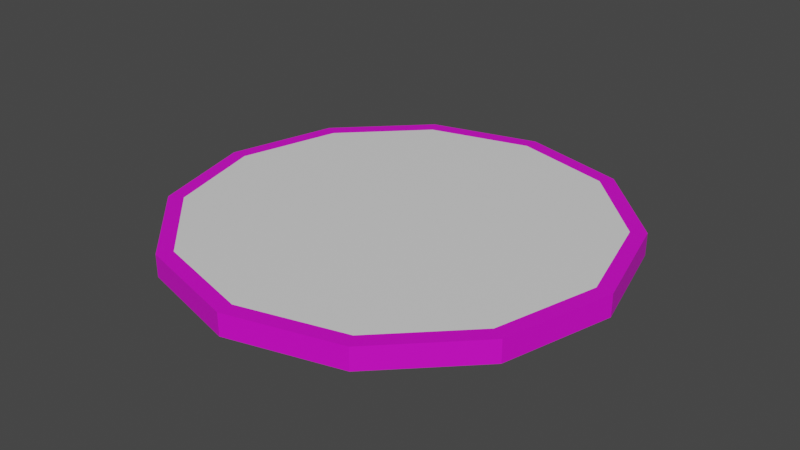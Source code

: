 # Source: Portal.blend  (saved by Blender 2.91.10; exported with 4.5.12 LTS)
import bpy
from mathutils import Matrix  # noqa: F401  (used for matrix-valued properties, if any)

bpy.ops.wm.read_factory_settings(use_empty=True)
scene = bpy.context.scene
scene.name = 'Scene'

# ---- collections
col_collection = bpy.data.collections.new('Collection'); scene.collection.children.link(col_collection)

# ---- materials (node trees are filled in below, after node groups)
mat_portal = bpy.data.materials.new('Portal')
mat_portal.use_transparent_shadow = False
mat_render = bpy.data.materials.new('Render')
mat_render.use_transparent_shadow = False

# ---- material node trees
mat_portal.use_nodes = True; mat_portal.node_tree.nodes.clear()
_N = mat_portal.node_tree.nodes; _L = mat_portal.node_tree.links
n0 = _N.new('ShaderNodeBsdfPrincipled'); n0.name = 'Principled BSDF'; n0.location = (10, 300)
n0.distribution = 'GGX'
n0.subsurface_method = 'BURLEY'
n0.inputs[0].default_value = (0.8, 0.001138, 0.7186, 1.0)
n0.inputs[3].default_value = 1.45
n0.inputs[27].default_value = (0.0, 0.0, 0.0, 1.0)
n0.inputs[28].default_value = 1.0
n1 = _N.new('ShaderNodeOutputMaterial'); n1.name = 'Material Output'; n1.location = (300, 300)
_L.new(n0.outputs[0], n1.inputs[0])
n1.is_active_output = True
mat_render.use_nodes = True; mat_render.node_tree.nodes.clear()
_N = mat_render.node_tree.nodes; _L = mat_render.node_tree.links
n0 = _N.new('ShaderNodeBsdfPrincipled'); n0.name = 'Principled BSDF'; n0.location = (10, 300)
n0.distribution = 'GGX'
n0.subsurface_method = 'BURLEY'
n0.inputs[3].default_value = 1.45
n0.inputs[27].default_value = (0.0, 0.0, 0.0, 1.0)
n0.inputs[28].default_value = 1.0
n1 = _N.new('ShaderNodeOutputMaterial'); n1.name = 'Material Output'; n1.location = (300, 300)
_L.new(n0.outputs[0], n1.inputs[0])
n1.is_active_output = True

# ---- world
world_world = bpy.data.worlds.new('World'); scene.world = world_world
world_world.use_nodes = True; world_world.node_tree.nodes.clear()
_N = world_world.node_tree.nodes; _L = world_world.node_tree.links
n0 = _N.new('ShaderNodeOutputWorld'); n0.name = 'World Output'; n0.location = (300, 300)
n1 = _N.new('ShaderNodeBackground'); n1.name = 'Background'; n1.location = (10, 300)
n1.inputs[0].default_value = (0.05088, 0.05088, 0.05088, 1.0)
_L.new(n1.outputs[0], n0.inputs[0])
n0.is_active_output = True
world_world.color = (0.05088, 0.05088, 0.05088)
world_world.use_sun_shadow = False
world_world.sun_shadow_jitter_overblur = 0.0

# ---- meshes
me_cylinder = bpy.data.meshes.new('Cylinder')
me_cylinder.from_pydata([(-1.793e-08, -1.445e-07, 0.05), (-0.1856, 0.3215, 0.05), (-0.3215, 0.1856, 0.05), (-0.3712, -2.6e-07, 0.05), (-0.3215, -0.1856, 0.05), (-0.1856, -0.3215, 0.05), (3.519e-08, -0.3712, 0.05), (0.1856, -0.3215, 0.05), (0.3215, -0.1856, 0.05), (0.3712, -1.037e-07, 0.05), (0.3215, 0.1856, 0.05), (0.1856, 0.3215, 0.05), (-2.086e-08, 0.3712, 0.05), (-5.742e-09, 0.698, 0.05), (0.349, 0.6045, 0.05), (0.6045, 0.349, 0.05), (0.698, -7.379e-08, 0.05), (0.6045, -0.349, 0.05), (0.349, -0.6045, 0.05), (9.966e-08, -0.698, 0.05), (-0.349, -0.6045, 0.05), (-0.6045, -0.349, 0.05), (-0.698, -3.678e-07, 0.05), (-0.6045, 0.349, 0.05), (-0.349, 0.6045, 0.05), (-0.4651, 0.8055, 0.05), (-0.8055, 0.4651, 0.05), (-0.9302, -4.407e-07, 0.05), (-0.8055, -0.4651, 0.05), (-0.4651, -0.8055, 0.05), (1.415e-07, -0.9302, 0.05), (0.4651, -0.8055, 0.05), (0.8055, -0.4651, 0.05), (0.9302, -4.888e-08, 0.05), (0.8055, 0.4651, 0.05), (0.4651, 0.8055, 0.05), (1.087e-09, 0.9302, 0.05), (0.0, 1.0, -0.05), (0.0, 1.0, 0.05), (0.5, 0.866, -0.05), (0.5, 0.866, 0.05), (0.866, 0.5, -0.05), (0.866, 0.5, 0.05), (1.0, -4.371e-08, -0.05), (1.0, -4.371e-08, 0.05), (0.866, -0.5, -0.05), (0.866, -0.5, 0.05), (0.5, -0.866, -0.05), (0.5, -0.866, 0.05), (1.51e-07, -1.0, -0.05), (1.51e-07, -1.0, 0.05), (-0.5, -0.866, -0.05), (-0.5, -0.866, 0.05), (-0.866, -0.5, -0.05), (-0.866, -0.5, 0.05), (-1.0, -4.649e-07, -0.05), (-1.0, -4.649e-07, 0.05), (-0.866, 0.5, -0.05), (-0.866, 0.5, 0.05), (-0.5, 0.866, -0.05), (-0.5, 0.866, 0.05)], [], [(9, 10, 0), (2, 3, 0), (5, 6, 0), (8, 9, 0), (1, 2, 0), (11, 12, 0), (4, 5, 0), (7, 8, 0), (12, 1, 0), (10, 11, 0), (3, 4, 0), (6, 7, 0), (16, 15, 10, 9), (19, 18, 7, 6), (22, 21, 4, 3), (15, 14, 11, 10), (13, 24, 1, 12), (18, 17, 8, 7), (21, 20, 5, 4), (14, 13, 12, 11), (24, 23, 2, 1), (17, 16, 9, 8), (20, 19, 6, 5), (23, 22, 3, 2), (29, 30, 19, 20), (32, 33, 16, 17), (25, 26, 23, 24), (35, 36, 13, 14), (28, 29, 20, 21), (31, 32, 17, 18), (36, 25, 24, 13), (34, 35, 14, 15), (27, 28, 21, 22), (30, 31, 18, 19), (33, 34, 15, 16), (26, 27, 22, 23), (50, 48, 31, 30), (52, 50, 30, 29), (54, 52, 29, 28), (56, 54, 28, 27), (58, 56, 27, 26), (42, 40, 35, 34), (60, 58, 26, 25), (44, 42, 34, 33), (40, 38, 36, 35), (38, 60, 25, 36), (37, 38, 40, 39), (39, 40, 42, 41), (41, 42, 44, 43), (43, 44, 46, 45), (45, 46, 48, 47), (47, 48, 50, 49), (49, 50, 52, 51), (51, 52, 54, 53), (53, 54, 56, 55), (55, 56, 58, 57), (46, 44, 33, 32), (57, 58, 60, 59), (59, 60, 38, 37), (48, 46, 32, 31)])
me_cylinder.polygons.foreach_set('material_index', [1, 1, 1, 1, 1, 1, 1, 1, 1, 1, 1, 1, 1, 1, 1, 1, 1, 1, 1, 1, 1, 1, 1, 1, 1, 1, 1, 1, 1, 1, 1, 1, 1, 1, 1, 1, 0, 0, 0, 0, 0, 0, 0, 0, 0, 0, 0, 0, 0, 0, 0, 0, 0, 0, 0, 0, 0, 0, 0, 0])
_uv = me_cylinder.uv_layers.new(name='UVMap')
_uv.uv.foreach_set('vector', [0.2934, 0.5, 0.3211, 0.6033, 0.5, 0.5, 0.6789, 0.6033, 0.7066, 0.5, 0.5, 0.5, 0.6033, 0.3211, 0.5, 0.2934, 0.5, 0.5, 0.3211, 0.3967, 0.2934, 0.5, 0.5, 0.5, 0.6033, 0.6789, 0.6789, 0.6033, 0.5, 0.5, 0.3967, 0.6789, 0.5, 0.7066, 0.5, 0.5, 0.6789, 0.3967, 0.6033, 0.3211, 0.5, 0.5, 0.3967, 0.3211, 0.3211, 0.3967, 0.5, 0.5, 0.5, 0.7066, 0.6033, 0.6789, 0.5, 0.5, 0.3211, 0.6033, 0.3967, 0.6789, 0.5, 0.5, 0.7066, 0.5, 0.6789, 0.3967, 0.5, 0.5, 0.5, 0.2934, 0.3967, 0.3211, 0.5, 0.5, 0.1115, 0.5, 0.1636, 0.6942, 0.3211, 0.6033, 0.2934, 0.5, 0.5, 0.1115, 0.3058, 0.1636, 0.3967, 0.3211, 0.5, 0.2934, 0.8885, 0.5, 0.8364, 0.3058, 0.6789, 0.3967, 0.7066, 0.5, 0.1636, 0.6942, 0.3058, 0.8364, 0.3967, 0.6789, 0.3211, 0.6033, 0.5, 0.8885, 0.6942, 0.8364, 0.6033, 0.6789, 0.5, 0.7066, 0.3058, 0.1636, 0.1636, 0.3058, 0.3211, 0.3967, 0.3967, 0.3211, 0.8364, 0.3058, 0.6942, 0.1636, 0.6033, 0.3211, 0.6789, 0.3967, 0.3058, 0.8364, 0.5, 0.8885, 0.5, 0.7066, 0.3967, 0.6789, 0.6942, 0.8364, 0.8364, 0.6942, 0.6789, 0.6033, 0.6033, 0.6789, 0.1636, 0.3058, 0.1115, 0.5, 0.2934, 0.5, 0.3211, 0.3967, 0.6942, 0.1636, 0.5, 0.1115, 0.5, 0.2934, 0.6033, 0.3211, 0.8364, 0.6942, 0.8885, 0.5, 0.7066, 0.5, 0.6789, 0.6033, 0.7588, 0.05171, 0.5, -0.01764, 0.5, 0.1115, 0.6942, 0.1636, 0.05171, 0.2412, -0.01764, 0.5, 0.1115, 0.5, 0.1636, 0.3058, 0.7588, 0.9483, 0.9483, 0.7588, 0.8364, 0.6942, 0.6942, 0.8364, 0.2412, 0.9483, 0.5, 1.018, 0.5, 0.8885, 0.3058, 0.8364, 0.9483, 0.2412, 0.7588, 0.05171, 0.6942, 0.1636, 0.8364, 0.3058, 0.2412, 0.05171, 0.05171, 0.2412, 0.1636, 0.3058, 0.3058, 0.1636, 0.5, 1.018, 0.7588, 0.9483, 0.6942, 0.8364, 0.5, 0.8885, 0.05171, 0.7588, 0.2412, 0.9483, 0.3058, 0.8364, 0.1636, 0.6942, 1.018, 0.5, 0.9483, 0.2412, 0.8364, 0.3058, 0.8885, 0.5, 0.5, -0.01764, 0.2412, 0.05171, 0.3058, 0.1636, 0.5, 0.1115, -0.01764, 0.5, 0.05171, 0.7588, 0.1636, 0.6942, 0.1115, 0.5, 0.9483, 0.7588, 1.018, 0.5, 0.8885, 0.5, 0.8364, 0.6942, 0.7764, 0.5427, 0.8568, 0.623, 0.8568, 0.6029, 0.7763, 0.5362, 0.6981, 0.4522, 0.7764, 0.5427, 0.7763, 0.5362, 0.698, 0.4611, 0.6172, 0.3758, 0.6981, 0.4522, 0.698, 0.4611, 0.6172, 0.3977, 0.5312, 0.3339, 0.6172, 0.3758, 0.6172, 0.3977, 0.5312, 0.363, 0.4429, 0.3377, 0.5312, 0.3339, 0.5312, 0.363, 0.443, 0.3662, 0.118, 0.6336, 0.1992, 0.5572, 0.1993, 0.5482, 0.1181, 0.6116, 0.3577, 0.3863, 0.4429, 0.3377, 0.443, 0.3662, 0.3578, 0.4065, 0.03152, 0.6755, 0.118, 0.6336, 0.1181, 0.6116, 0.03155, 0.6464, 0.1992, 0.5572, 0.2775, 0.4667, 0.2776, 0.4731, 0.1993, 0.5482, 0.2775, 0.4667, 0.3577, 0.3863, 0.3578, 0.4065, 0.2776, 0.4731, 0.272, 0.4198, 0.2775, 0.4667, 0.1992, 0.5572, 0.1939, 0.5103, 0.1939, 0.5103, 0.1992, 0.5572, 0.118, 0.6336, 0.1141, 0.5868, 0.1141, 0.5868, 0.118, 0.6336, 0.03152, 0.6755, 0.03019, 0.6287, 1.03, 0.6287, 1.032, 0.6755, 0.9425, 0.6716, 0.9444, 0.6248, 0.9444, 0.6248, 0.9425, 0.6716, 0.8568, 0.623, 0.8611, 0.5762, 0.8611, 0.5762, 0.8568, 0.623, 0.7764, 0.5427, 0.7819, 0.4959, 0.7819, 0.4959, 0.7764, 0.5427, 0.6981, 0.4522, 0.7036, 0.4054, 0.7036, 0.4054, 0.6981, 0.4522, 0.6172, 0.3758, 0.6214, 0.3289, 0.6214, 0.3289, 0.6172, 0.3758, 0.5312, 0.3339, 0.5327, 0.287, 0.5327, 0.287, 0.5312, 0.3339, 0.4429, 0.3377, 0.441, 0.2909, 0.9425, 0.6716, 1.032, 0.6755, 1.032, 0.6464, 0.9425, 0.6432, 0.441, 0.2909, 0.4429, 0.3377, 0.3577, 0.3863, 0.3533, 0.3395, 0.3533, 0.3395, 0.3577, 0.3863, 0.2775, 0.4667, 0.272, 0.4198, 0.8568, 0.623, 0.9425, 0.6716, 0.9425, 0.6432, 0.8568, 0.6029])
me_cylinder.materials.append(mat_portal)
me_cylinder.materials.append(mat_render)
me_cylinder.use_remesh_fix_poles = True
me_cylinder.use_remesh_preserve_attributes = False
me_cylinder.use_mirror_vertex_groups = False
me_cylinder.update()

# ---- objects
ob_portal = bpy.data.objects.new('Portal', me_cylinder)

# ---- transforms, parenting, visibility, modifiers, constraints
ob_portal.location = (0.0, 0.0, 0.0)
ob_portal.lineart.crease_threshold = 0.0

# ---- collection membership
col_collection.objects.link(ob_portal)

# ---- scene / render settings (as saved in the file)
scene.frame_start = 1; scene.frame_end = 250; scene.frame_set(1)
scene.render.engine = 'BLENDER_EEVEE_NEXT'
scene.render.film_transparent = True
scene.cycles.use_denoising = False
scene.cycles.samples = 128
scene.cycles.sampling_pattern = 'TABULATED_SOBOL'
scene.cycles.use_adaptive_sampling = False
scene.cycles.use_light_tree = False
scene.eevee.use_raytracing = True
scene.view_settings.view_transform = 'Filmic'
bpy.context.view_layer.update()

# ---- added for rendering (the .blend has no active camera and no usable light): camera, sun
cam_auto = bpy.data.cameras.new('AutoCamera')
cam_auto.lens = 50.0
cam_auto.sensor_width = 36.0
cam_auto.clip_end = 1000.0
ob_auto_camera = bpy.data.objects.new('AutoCamera', cam_auto)
scene.collection.objects.link(ob_auto_camera)
ob_auto_camera.location = (2.61857, -3.14228, 2.09485)
ob_auto_camera.rotation_euler = (1.09748, -7.21219e-08, 0.694738)
scene.camera = ob_auto_camera
light_auto_sun = bpy.data.lights.new('AutoSun', 'SUN')
light_auto_sun.energy = 3.0
light_auto_sun.angle = 0.0523599
ob_auto_sun = bpy.data.objects.new('AutoSun', light_auto_sun)
scene.collection.objects.link(ob_auto_sun)
ob_auto_sun.rotation_euler = (0.872665, 0.174533, 0.523599)
bpy.context.view_layer.update()
